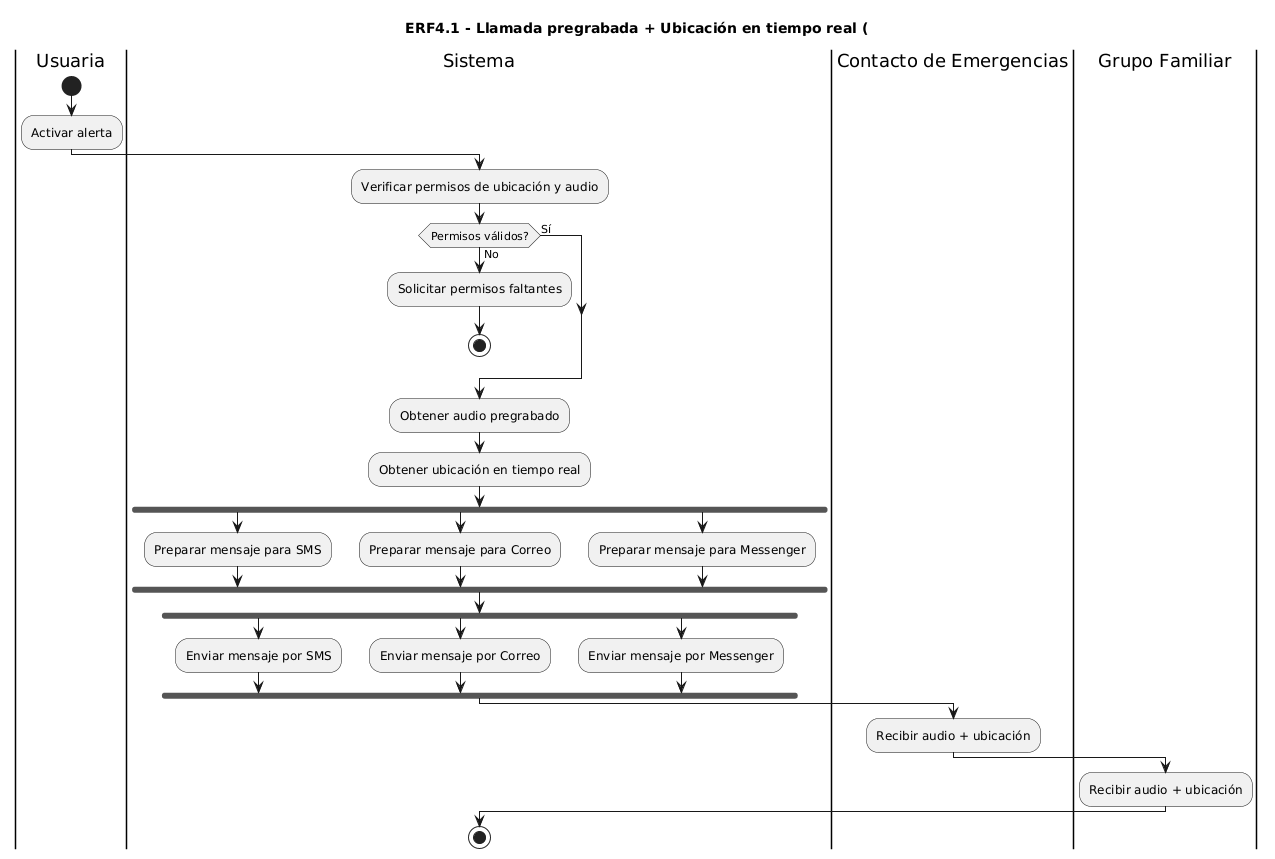

The diagram above was rendered by PlantUML. Its source (embedded in the PNG):
@startuml
title ERF4.1 - Llamada pregrabada + Ubicación en tiempo real (
|Usuaria|
start
:Activar alerta;

|Sistema|
:Verificar permisos de ubicación y audio;
if (Permisos válidos?) then (Sí)
else (No)
  :Solicitar permisos faltantes;
  stop
endif

:Obtener audio pregrabado;
:Obtener ubicación en tiempo real;

fork
  :Preparar mensaje para SMS;
fork again
  :Preparar mensaje para Correo;
fork again
  :Preparar mensaje para Messenger;
end fork

fork
  :Enviar mensaje por SMS;
fork again
  :Enviar mensaje por Correo;
fork again
  :Enviar mensaje por Messenger;
end fork

|Contacto de Emergencias|
:Recibir audio + ubicación;

|Grupo Familiar|
:Recibir audio + ubicación;

|Sistema|
stop
@enduml